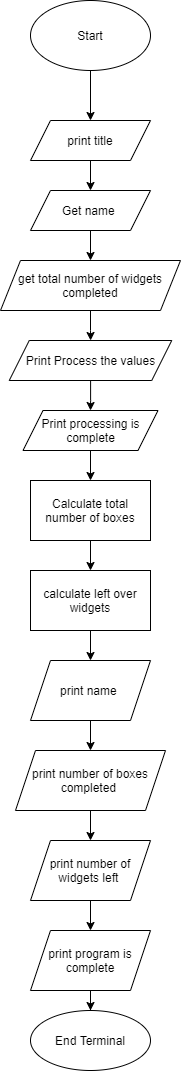

The diagram above was exported from draw.io. Its source (the exported page's mxGraphModel, read from the mxfile embedded in the PNG):
<mxGraphModel dx="1187" dy="1112" grid="1" gridSize="10" guides="1" tooltips="1" connect="1" arrows="1" fold="1" page="1" pageScale="1" pageWidth="850" pageHeight="1100" math="0" shadow="0">
  <root>
    <mxCell id="0" />
    <mxCell id="1" parent="0" />
    <mxCell id="_BflhinvZqffgHnww0v4-4" value="" style="edgeStyle=orthogonalEdgeStyle;rounded=0;orthogonalLoop=1;jettySize=auto;html=1;" parent="1" source="_BflhinvZqffgHnww0v4-1" target="_BflhinvZqffgHnww0v4-2" edge="1">
      <mxGeometry relative="1" as="geometry" />
    </mxCell>
    <mxCell id="_BflhinvZqffgHnww0v4-1" value="Start" style="ellipse;whiteSpace=wrap;html=1;" parent="1" vertex="1">
      <mxGeometry x="265" y="10" width="120" height="70" as="geometry" />
    </mxCell>
    <mxCell id="XaC7YFnupEesEcVETPRu-23" style="edgeStyle=orthogonalEdgeStyle;rounded=0;orthogonalLoop=1;jettySize=auto;html=1;exitX=0.5;exitY=1;exitDx=0;exitDy=0;entryX=0.5;entryY=0;entryDx=0;entryDy=0;" parent="1" source="_BflhinvZqffgHnww0v4-2" target="_BflhinvZqffgHnww0v4-5" edge="1">
      <mxGeometry relative="1" as="geometry" />
    </mxCell>
    <mxCell id="_BflhinvZqffgHnww0v4-2" value="print title" style="shape=parallelogram;perimeter=parallelogramPerimeter;whiteSpace=wrap;html=1;fixedSize=1;" parent="1" vertex="1">
      <mxGeometry x="265" y="130" width="120" height="40" as="geometry" />
    </mxCell>
    <mxCell id="XaC7YFnupEesEcVETPRu-4" style="edgeStyle=orthogonalEdgeStyle;rounded=0;orthogonalLoop=1;jettySize=auto;html=1;exitX=0.5;exitY=1;exitDx=0;exitDy=0;entryX=0.5;entryY=0;entryDx=0;entryDy=0;" parent="1" source="_BflhinvZqffgHnww0v4-5" target="_BflhinvZqffgHnww0v4-7" edge="1">
      <mxGeometry relative="1" as="geometry" />
    </mxCell>
    <mxCell id="_BflhinvZqffgHnww0v4-5" value="Get name&amp;nbsp;" style="shape=parallelogram;perimeter=parallelogramPerimeter;whiteSpace=wrap;html=1;fixedSize=1;" parent="1" vertex="1">
      <mxGeometry x="265" y="200" width="120" height="40" as="geometry" />
    </mxCell>
    <mxCell id="XaC7YFnupEesEcVETPRu-2" value="" style="edgeStyle=orthogonalEdgeStyle;rounded=0;orthogonalLoop=1;jettySize=auto;html=1;" parent="1" source="_BflhinvZqffgHnww0v4-7" target="XaC7YFnupEesEcVETPRu-1" edge="1">
      <mxGeometry relative="1" as="geometry" />
    </mxCell>
    <mxCell id="_BflhinvZqffgHnww0v4-7" value="get total number of widgets completed" style="shape=parallelogram;perimeter=parallelogramPerimeter;whiteSpace=wrap;html=1;fixedSize=1;" parent="1" vertex="1">
      <mxGeometry x="235" y="270" width="180" height="50" as="geometry" />
    </mxCell>
    <mxCell id="XaC7YFnupEesEcVETPRu-27" value="" style="edgeStyle=orthogonalEdgeStyle;rounded=0;orthogonalLoop=1;jettySize=auto;html=1;" parent="1" source="XaC7YFnupEesEcVETPRu-1" target="XaC7YFnupEesEcVETPRu-26" edge="1">
      <mxGeometry relative="1" as="geometry" />
    </mxCell>
    <mxCell id="XaC7YFnupEesEcVETPRu-1" value="Print Process the values" style="shape=parallelogram;perimeter=parallelogramPerimeter;whiteSpace=wrap;html=1;fixedSize=1;" parent="1" vertex="1">
      <mxGeometry x="243.75" y="350" width="162.5" height="40" as="geometry" />
    </mxCell>
    <mxCell id="XaC7YFnupEesEcVETPRu-10" value="" style="edgeStyle=orthogonalEdgeStyle;rounded=0;orthogonalLoop=1;jettySize=auto;html=1;" parent="1" source="XaC7YFnupEesEcVETPRu-7" target="XaC7YFnupEesEcVETPRu-9" edge="1">
      <mxGeometry relative="1" as="geometry" />
    </mxCell>
    <mxCell id="XaC7YFnupEesEcVETPRu-7" value="Calculate total number of boxes" style="whiteSpace=wrap;html=1;" parent="1" vertex="1">
      <mxGeometry x="265" y="490" width="120" height="60" as="geometry" />
    </mxCell>
    <mxCell id="XaC7YFnupEesEcVETPRu-12" value="" style="edgeStyle=orthogonalEdgeStyle;rounded=0;orthogonalLoop=1;jettySize=auto;html=1;" parent="1" source="XaC7YFnupEesEcVETPRu-9" target="XaC7YFnupEesEcVETPRu-11" edge="1">
      <mxGeometry relative="1" as="geometry" />
    </mxCell>
    <mxCell id="XaC7YFnupEesEcVETPRu-9" value="calculate left over widgets" style="whiteSpace=wrap;html=1;" parent="1" vertex="1">
      <mxGeometry x="265" y="580" width="120" height="60" as="geometry" />
    </mxCell>
    <mxCell id="XaC7YFnupEesEcVETPRu-15" value="" style="edgeStyle=orthogonalEdgeStyle;rounded=0;orthogonalLoop=1;jettySize=auto;html=1;" parent="1" source="XaC7YFnupEesEcVETPRu-11" target="XaC7YFnupEesEcVETPRu-14" edge="1">
      <mxGeometry relative="1" as="geometry" />
    </mxCell>
    <mxCell id="XaC7YFnupEesEcVETPRu-11" value="print name&amp;nbsp;" style="shape=parallelogram;perimeter=parallelogramPerimeter;whiteSpace=wrap;html=1;fixedSize=1;" parent="1" vertex="1">
      <mxGeometry x="265" y="670" width="120" height="60" as="geometry" />
    </mxCell>
    <mxCell id="XaC7YFnupEesEcVETPRu-17" value="" style="edgeStyle=orthogonalEdgeStyle;rounded=0;orthogonalLoop=1;jettySize=auto;html=1;" parent="1" source="XaC7YFnupEesEcVETPRu-14" target="XaC7YFnupEesEcVETPRu-16" edge="1">
      <mxGeometry relative="1" as="geometry" />
    </mxCell>
    <mxCell id="XaC7YFnupEesEcVETPRu-14" value="print number of boxes completed&amp;nbsp;" style="shape=parallelogram;perimeter=parallelogramPerimeter;whiteSpace=wrap;html=1;fixedSize=1;" parent="1" vertex="1">
      <mxGeometry x="250" y="760" width="150" height="60" as="geometry" />
    </mxCell>
    <mxCell id="XaC7YFnupEesEcVETPRu-19" value="" style="edgeStyle=orthogonalEdgeStyle;rounded=0;orthogonalLoop=1;jettySize=auto;html=1;" parent="1" source="XaC7YFnupEesEcVETPRu-16" target="XaC7YFnupEesEcVETPRu-18" edge="1">
      <mxGeometry relative="1" as="geometry" />
    </mxCell>
    <mxCell id="XaC7YFnupEesEcVETPRu-16" value="print number of widgets left&amp;nbsp;" style="shape=parallelogram;perimeter=parallelogramPerimeter;whiteSpace=wrap;html=1;fixedSize=1;" parent="1" vertex="1">
      <mxGeometry x="265" y="850" width="120" height="60" as="geometry" />
    </mxCell>
    <mxCell id="XaC7YFnupEesEcVETPRu-21" value="" style="edgeStyle=orthogonalEdgeStyle;rounded=0;orthogonalLoop=1;jettySize=auto;html=1;" parent="1" source="XaC7YFnupEesEcVETPRu-18" target="XaC7YFnupEesEcVETPRu-20" edge="1">
      <mxGeometry relative="1" as="geometry" />
    </mxCell>
    <mxCell id="XaC7YFnupEesEcVETPRu-18" value="print program is complete" style="shape=parallelogram;perimeter=parallelogramPerimeter;whiteSpace=wrap;html=1;fixedSize=1;" parent="1" vertex="1">
      <mxGeometry x="265" y="940" width="120" height="60" as="geometry" />
    </mxCell>
    <mxCell id="XaC7YFnupEesEcVETPRu-20" value="End Terminal" style="ellipse;whiteSpace=wrap;html=1;" parent="1" vertex="1">
      <mxGeometry x="265" y="1020" width="120" height="60" as="geometry" />
    </mxCell>
    <mxCell id="XaC7YFnupEesEcVETPRu-28" value="" style="edgeStyle=orthogonalEdgeStyle;rounded=0;orthogonalLoop=1;jettySize=auto;html=1;" parent="1" source="XaC7YFnupEesEcVETPRu-26" target="XaC7YFnupEesEcVETPRu-7" edge="1">
      <mxGeometry relative="1" as="geometry" />
    </mxCell>
    <mxCell id="XaC7YFnupEesEcVETPRu-26" value="Print processing is complete" style="shape=parallelogram;perimeter=parallelogramPerimeter;whiteSpace=wrap;html=1;fixedSize=1;" parent="1" vertex="1">
      <mxGeometry x="257.5" y="420" width="135" height="40" as="geometry" />
    </mxCell>
    <mxCell id="XaC7YFnupEesEcVETPRu-29" style="edgeStyle=orthogonalEdgeStyle;rounded=0;orthogonalLoop=1;jettySize=auto;html=1;exitX=0.5;exitY=1;exitDx=0;exitDy=0;" parent="1" source="XaC7YFnupEesEcVETPRu-26" target="XaC7YFnupEesEcVETPRu-26" edge="1">
      <mxGeometry relative="1" as="geometry" />
    </mxCell>
  </root>
</mxGraphModel>